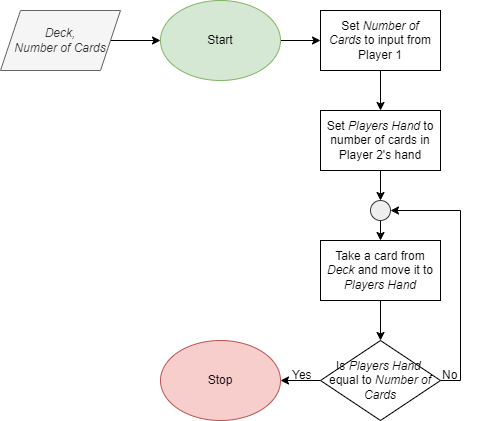

The diagram above was exported from draw.io. Its source (the exported page's mxGraphModel, read from the mxfile embedded in the PNG):
<mxGraphModel dx="794" dy="459" grid="1" gridSize="10" guides="1" tooltips="1" connect="1" arrows="1" fold="1" page="1" pageScale="1" pageWidth="850" pageHeight="1100" math="0" shadow="0">
  <root>
    <mxCell id="0" />
    <mxCell id="1" parent="0" />
    <mxCell id="R0A9_d4DScJRTu_wTlqR-20" value="" style="edgeStyle=orthogonalEdgeStyle;rounded=0;orthogonalLoop=1;jettySize=auto;html=1;" edge="1" parent="1" source="R0A9_d4DScJRTu_wTlqR-1" target="R0A9_d4DScJRTu_wTlqR-2">
      <mxGeometry relative="1" as="geometry" />
    </mxCell>
    <mxCell id="R0A9_d4DScJRTu_wTlqR-1" value="&lt;i&gt;Deck,&lt;br&gt;Number of Cards&lt;br&gt;&lt;/i&gt;" style="shape=parallelogram;perimeter=parallelogramPerimeter;whiteSpace=wrap;html=1;fixedSize=1;fillColor=#f5f5f5;fontColor=#333333;strokeColor=#666666;" vertex="1" parent="1">
      <mxGeometry x="20" y="20" width="120" height="60" as="geometry" />
    </mxCell>
    <mxCell id="R0A9_d4DScJRTu_wTlqR-23" value="" style="edgeStyle=orthogonalEdgeStyle;rounded=0;orthogonalLoop=1;jettySize=auto;html=1;" edge="1" parent="1" source="R0A9_d4DScJRTu_wTlqR-2" target="R0A9_d4DScJRTu_wTlqR-21">
      <mxGeometry relative="1" as="geometry" />
    </mxCell>
    <mxCell id="R0A9_d4DScJRTu_wTlqR-2" value="Start" style="ellipse;whiteSpace=wrap;html=1;fillColor=#d5e8d4;strokeColor=#82b366;" vertex="1" parent="1">
      <mxGeometry x="180" y="10" width="120" height="80" as="geometry" />
    </mxCell>
    <mxCell id="R0A9_d4DScJRTu_wTlqR-18" value="" style="edgeStyle=orthogonalEdgeStyle;rounded=0;orthogonalLoop=1;jettySize=auto;html=1;" edge="1" parent="1" source="R0A9_d4DScJRTu_wTlqR-3" target="R0A9_d4DScJRTu_wTlqR-8">
      <mxGeometry relative="1" as="geometry" />
    </mxCell>
    <mxCell id="R0A9_d4DScJRTu_wTlqR-3" value="Set &lt;i&gt;Players Hand&lt;/i&gt;&amp;nbsp;to number of cards in Player 2's hand" style="rounded=0;whiteSpace=wrap;html=1;" vertex="1" parent="1">
      <mxGeometry x="340" y="120" width="120" height="60" as="geometry" />
    </mxCell>
    <mxCell id="R0A9_d4DScJRTu_wTlqR-16" style="edgeStyle=orthogonalEdgeStyle;rounded=0;orthogonalLoop=1;jettySize=auto;html=1;exitX=0.5;exitY=1;exitDx=0;exitDy=0;entryX=0.5;entryY=0;entryDx=0;entryDy=0;" edge="1" parent="1" source="R0A9_d4DScJRTu_wTlqR-4" target="R0A9_d4DScJRTu_wTlqR-5">
      <mxGeometry relative="1" as="geometry" />
    </mxCell>
    <mxCell id="R0A9_d4DScJRTu_wTlqR-4" value="Take a card from &lt;i&gt;Deck&lt;/i&gt;&amp;nbsp;and move it to &lt;i&gt;Players Hand&lt;/i&gt;" style="rounded=0;whiteSpace=wrap;html=1;" vertex="1" parent="1">
      <mxGeometry x="340" y="250" width="120" height="60" as="geometry" />
    </mxCell>
    <mxCell id="R0A9_d4DScJRTu_wTlqR-9" style="edgeStyle=orthogonalEdgeStyle;rounded=0;orthogonalLoop=1;jettySize=auto;html=1;exitX=1;exitY=0.5;exitDx=0;exitDy=0;entryX=1;entryY=0.5;entryDx=0;entryDy=0;" edge="1" parent="1" source="R0A9_d4DScJRTu_wTlqR-5" target="R0A9_d4DScJRTu_wTlqR-8">
      <mxGeometry relative="1" as="geometry" />
    </mxCell>
    <mxCell id="R0A9_d4DScJRTu_wTlqR-13" style="edgeStyle=orthogonalEdgeStyle;rounded=0;orthogonalLoop=1;jettySize=auto;html=1;exitX=0;exitY=0.5;exitDx=0;exitDy=0;entryX=1;entryY=0.5;entryDx=0;entryDy=0;" edge="1" parent="1" source="R0A9_d4DScJRTu_wTlqR-5" target="R0A9_d4DScJRTu_wTlqR-6">
      <mxGeometry relative="1" as="geometry" />
    </mxCell>
    <mxCell id="R0A9_d4DScJRTu_wTlqR-5" value="Is &lt;i&gt;Players Hand&lt;/i&gt;&amp;nbsp;&lt;br&gt;equal to &lt;i&gt;Number of Cards&lt;/i&gt;" style="rhombus;whiteSpace=wrap;html=1;" vertex="1" parent="1">
      <mxGeometry x="340" y="350" width="120" height="80" as="geometry" />
    </mxCell>
    <mxCell id="R0A9_d4DScJRTu_wTlqR-6" value="Stop" style="ellipse;whiteSpace=wrap;html=1;fillColor=#f8cecc;strokeColor=#b85450;" vertex="1" parent="1">
      <mxGeometry x="180" y="350" width="120" height="80" as="geometry" />
    </mxCell>
    <mxCell id="R0A9_d4DScJRTu_wTlqR-17" style="edgeStyle=orthogonalEdgeStyle;rounded=0;orthogonalLoop=1;jettySize=auto;html=1;exitX=0.5;exitY=1;exitDx=0;exitDy=0;entryX=0.5;entryY=0;entryDx=0;entryDy=0;" edge="1" parent="1" source="R0A9_d4DScJRTu_wTlqR-8" target="R0A9_d4DScJRTu_wTlqR-4">
      <mxGeometry relative="1" as="geometry" />
    </mxCell>
    <mxCell id="R0A9_d4DScJRTu_wTlqR-8" value="" style="ellipse;whiteSpace=wrap;html=1;aspect=fixed;fillColor=#eeeeee;strokeColor=#36393d;" vertex="1" parent="1">
      <mxGeometry x="390" y="210" width="20" height="20" as="geometry" />
    </mxCell>
    <mxCell id="R0A9_d4DScJRTu_wTlqR-10" value="No" style="text;html=1;strokeColor=none;fillColor=none;align=left;verticalAlign=middle;whiteSpace=wrap;rounded=0;" vertex="1" parent="1">
      <mxGeometry x="460" y="370" width="60" height="30" as="geometry" />
    </mxCell>
    <mxCell id="R0A9_d4DScJRTu_wTlqR-12" value="Yes" style="text;html=1;strokeColor=none;fillColor=none;align=left;verticalAlign=middle;whiteSpace=wrap;rounded=0;" vertex="1" parent="1">
      <mxGeometry x="310" y="370" width="60" height="30" as="geometry" />
    </mxCell>
    <mxCell id="R0A9_d4DScJRTu_wTlqR-22" value="" style="edgeStyle=orthogonalEdgeStyle;rounded=0;orthogonalLoop=1;jettySize=auto;html=1;" edge="1" parent="1" source="R0A9_d4DScJRTu_wTlqR-21" target="R0A9_d4DScJRTu_wTlqR-3">
      <mxGeometry relative="1" as="geometry" />
    </mxCell>
    <mxCell id="R0A9_d4DScJRTu_wTlqR-21" value="Set &lt;i&gt;Number of Cards&lt;/i&gt;&amp;nbsp;to input from Player 1" style="rounded=0;whiteSpace=wrap;html=1;" vertex="1" parent="1">
      <mxGeometry x="340" y="20" width="120" height="60" as="geometry" />
    </mxCell>
  </root>
</mxGraphModel>